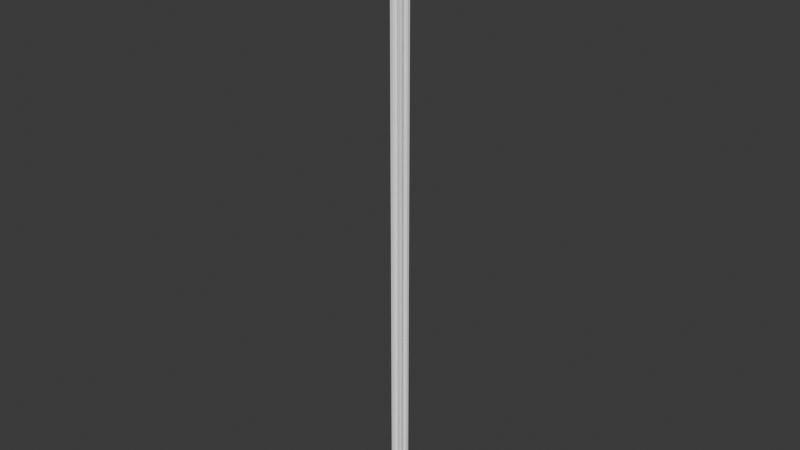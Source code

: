 # Source: 2020beam_4-Tslot_1m.blend  (saved by Blender 4.3.34; exported with 4.5.12 LTS)
import bpy
from mathutils import Matrix  # noqa: F401  (used for matrix-valued properties, if any)

bpy.ops.wm.read_factory_settings(use_empty=True)
scene = bpy.context.scene
scene.name = 'Scene'

# ---- collections
col_collection = bpy.data.collections.new('Collection'); scene.collection.children.link(col_collection)

# ---- materials (node trees are filled in below, after node groups)
mat_paint = bpy.data.materials.new('paint')
mat_paint.diffuse_color = (1.0, 1.0, 1.0, 1.0)

# ---- material node trees
mat_paint.use_nodes = True; mat_paint.node_tree.nodes.clear()
_N = mat_paint.node_tree.nodes; _L = mat_paint.node_tree.links
n0 = _N.new('ShaderNodeBsdfPrincipled'); n0.name = 'Principled BSDF'; n0.location = (10, 300)
n0.inputs[0].default_value = (1.0, 1.0, 1.0, 1.0)
n1 = _N.new('ShaderNodeOutputMaterial'); n1.name = 'Material Output'; n1.location = (300, 300)
_L.new(n0.outputs[0], n1.inputs[0])
n1.is_active_output = True

# ---- world
world_world = bpy.data.worlds.new('World'); scene.world = world_world
world_world.use_nodes = True; world_world.node_tree.nodes.clear()
_N = world_world.node_tree.nodes; _L = world_world.node_tree.links
n0 = _N.new('ShaderNodeOutputWorld'); n0.name = 'World Output'; n0.location = (300, 300)
n1 = _N.new('ShaderNodeBackground'); n1.name = 'Background'; n1.location = (10, 300)
n1.inputs[0].default_value = (0.05088, 0.05088, 0.05088, 1.0)
_L.new(n1.outputs[0], n0.inputs[0])
n0.is_active_output = True
world_world.color = (0.05088, 0.05088, 0.05088)
world_world.sun_shadow_jitter_overblur = 0.0

# ---- meshes
me_plane = bpy.data.meshes.new('Plane')
me_plane.from_pydata([(-0.00315, -0.004, 0.0), (-0.00825, -0.01, 0.0), (-0.00825, -0.0074, 0.0), (-0.00892, -0.009867, 0.0), (-0.001414, -0.001414, 0.0), (-0.001848, -0.0007654, 0.0), (-0.01, -0.00825, 0.0), (0.00315, -0.004, 0.0), (0.004, -0.00315, 0.0), (0.00892, -0.009867, 0.0), (0.00225, -0.00825, 0.0), (0.0074, -0.00825, 0.0), (0.00315, -0.004, 1.0), (0.0007654, -0.001848, 0.0), (0.001414, -0.001414, 0.0), (0.001848, -0.0007654, 0.0), (0.01, -0.00825, 0.0), (0.01, -0.004, 0.0), (-0.00315, 0.004, 0.0), (-0.00825, 0.01, 0.0), (-0.00825, 0.0074, 0.0), (-0.00892, 0.009867, 0.0), (-0.009867, 0.00892, 0.0), (-0.00225, 0.00825, 0.0), (-0.00825, 0.00225, 0.0), (-0.01, -0.00825, 1.0), (-0.001848, -0.0007654, 1.0), (-0.0007654, 0.001848, 0.0), (-0.001414, 0.001414, 0.0), (-0.001848, 0.0007654, 0.0), (-0.01, 0.00825, 0.0), (-0.01, 0.004, 0.0), (0.00825, 0.0074, 0.0), (0.004, 0.00315, 0.0), (0.00892, 0.009867, 0.0), (0.009867, 0.00892, 0.0), (0.009487, 0.009487, 0.0), (0.00225, 0.00825, 0.0), (0.00825, 0.00225, 0.0), (0.0074, 0.00825, 0.0), (-0.001414, -0.001414, 1.0), (-0.00892, -0.009867, 1.0), (0.01, 0.00825, 0.0), (0.01, 0.004, 0.0), (0.0, 0.002, 0.0), (0.002, 0.0, 0.0), (0.001848, 0.0007654, 0.0), (0.001414, 0.001414, 0.0), (0.0007654, 0.001848, 0.0), (0.004, 0.01, 0.0), (0.00825, 0.01, 0.0), (0.00315, 0.004, 0.0), (-0.0074, 0.00825, 0.0), (-0.002, 0.0, 0.0), (-0.004, 0.00315, 0.0), (-0.004, 0.01, 0.0), (-0.009487, 0.009487, 0.0), (0.0, -0.002, 0.0), (0.004, -0.01, 0.0), (0.00825, -0.01, 0.0), (0.00825, -0.00225, 0.0), (-0.00825, -0.0074, 1.0), (0.00825, -0.0074, 0.0), (0.009867, -0.00892, 0.0), (0.009487, -0.009487, 0.0), (-0.0074, -0.00825, 0.0), (-0.0007654, -0.001848, 0.0), (-0.004, -0.00315, 0.0), (-0.004, -0.01, 0.0), (-0.01, -0.004, 0.0), (-0.00825, -0.01, 1.0), (-0.00225, -0.00825, 0.0), (-0.00315, -0.004, 1.0), (-0.00825, -0.00225, 0.0), (-0.009867, -0.00892, 0.0), (-0.009487, -0.009487, 0.0), (0.004, -0.00315, 1.0), (0.00892, -0.009867, 1.0), (0.00225, -0.00825, 1.0), (0.0074, -0.00825, 1.0), (0.0007654, -0.001848, 1.0), (0.001414, -0.001414, 1.0), (0.001848, -0.0007654, 1.0), (0.01, -0.00825, 1.0), (0.01, -0.004, 1.0), (-0.00315, 0.004, 1.0), (-0.00825, 0.01, 1.0), (-0.00825, 0.0074, 1.0), (-0.00892, 0.009867, 1.0), (-0.009867, 0.00892, 1.0), (-0.00225, 0.00825, 1.0), (-0.00825, 0.00225, 1.0), (-0.0007654, 0.001848, 1.0), (-0.001414, 0.001414, 1.0), (-0.001848, 0.0007654, 1.0), (-0.01, 0.00825, 1.0), (-0.01, 0.004, 1.0), (0.00825, 0.0074, 1.0), (0.004, 0.00315, 1.0), (0.00892, 0.009867, 1.0), (0.009867, 0.00892, 1.0), (0.009487, 0.009487, 1.0), (0.00225, 0.00825, 1.0), (0.00825, 0.00225, 1.0), (0.0074, 0.00825, 1.0), (0.01, 0.00825, 1.0), (0.01, 0.004, 1.0), (0.0, 0.002, 1.0), (0.002, 0.0, 1.0), (0.001848, 0.0007654, 1.0), (0.001414, 0.001414, 1.0), (0.0007654, 0.001848, 1.0), (0.004, 0.01, 1.0), (0.00825, 0.01, 1.0), (0.00315, 0.004, 1.0), (-0.0074, 0.00825, 1.0), (-0.002, 0.0, 1.0), (-0.004, 0.00315, 1.0), (-0.004, 0.01, 1.0), (-0.009487, 0.009487, 1.0), (0.0, -0.002, 1.0), (0.004, -0.01, 1.0), (0.00825, -0.01, 1.0), (0.00825, -0.00225, 1.0), (0.00825, -0.0074, 1.0), (0.009867, -0.00892, 1.0), (0.009487, -0.009487, 1.0), (-0.0074, -0.00825, 1.0), (-0.0007654, -0.001848, 1.0), (-0.004, -0.00315, 1.0), (-0.004, -0.01, 1.0), (-0.01, -0.004, 1.0), (-0.00225, -0.00825, 1.0), (-0.00825, -0.00225, 1.0), (-0.009867, -0.00892, 1.0), (-0.009487, -0.009487, 1.0)], [], [(11, 62, 64), (8, 7, 14), (45, 8, 15), (4, 66, 0), (51, 44, 18), (67, 4, 0), (13, 7, 57), (27, 18, 44), (4, 67, 5), (1, 3, 65), (65, 75, 2), (24, 31, 30, 20), (22, 56, 20), (33, 47, 51), (47, 33, 46), (33, 51, 39, 32), (92, 107, 85), (37, 49, 50, 39), (42, 32, 35), (50, 34, 39), (80, 120, 12), (52, 20, 56), (21, 52, 56), (54, 18, 28), (129, 72, 40), (47, 48, 51), (114, 85, 107), (54, 20, 52, 18), (23, 52, 19, 55), (19, 52, 21), (28, 29, 54), (53, 54, 29), (8, 62, 11, 7), (63, 64, 62), (10, 11, 59, 58), (60, 17, 16, 62), (59, 11, 9), (9, 11, 64), (16, 63, 62), (33, 8, 45), (45, 46, 33), (67, 0, 65, 2), (74, 2, 75), (14, 15, 8), (14, 7, 13), (7, 0, 57), (6, 2, 74), (3, 75, 65), (71, 68, 1, 65), (40, 72, 128), (108, 82, 76), (73, 2, 6, 69), (39, 36, 32), (34, 36, 39), (35, 32, 36), (53, 5, 67), (28, 18, 27), (38, 32, 42, 43), (30, 22, 20), (57, 0, 66), (76, 81, 12), (79, 126, 124), (48, 44, 51), (67, 54, 53), (40, 26, 129), (70, 127, 41), (127, 61, 135), (91, 87, 95, 96), (89, 87, 119), (98, 114, 110), (110, 109, 98), (98, 97, 104, 114), (102, 104, 113, 112), (105, 100, 97), (113, 104, 99), (115, 119, 87), (88, 119, 115), (117, 93, 85), (110, 114, 111), (117, 85, 115, 87), (90, 118, 86, 115), (86, 88, 115), (93, 117, 94), (116, 94, 117), (76, 12, 79, 124), (125, 124, 126), (78, 121, 122, 79), (123, 124, 83, 84), (122, 77, 79), (77, 126, 79), (83, 124, 125), (98, 108, 76), (108, 98, 109), (129, 61, 127, 72), (134, 135, 61), (81, 76, 82), (81, 80, 12), (12, 120, 72), (25, 134, 61), (41, 127, 135), (132, 127, 70, 130), (133, 131, 25, 61), (104, 97, 101), (99, 104, 101), (100, 101, 97), (116, 129, 26), (93, 92, 85), (103, 106, 105, 97), (95, 87, 89), (120, 128, 72), (111, 114, 107), (129, 116, 117), (54, 117, 87, 20), (69, 131, 133, 73), (24, 20, 87, 91), (52, 115, 85, 18), (58, 121, 78, 10), (38, 43, 106, 103), (37, 39, 104, 102), (46, 45, 108, 109), (60, 123, 84, 17), (74, 75, 135, 134), (10, 78, 79, 11), (47, 46, 109, 110), (66, 4, 40, 128), (32, 38, 103, 97), (47, 110, 111, 48), (13, 57, 120, 80), (11, 79, 12, 7), (43, 42, 105, 106), (23, 90, 115, 52), (48, 111, 107, 44), (45, 15, 82, 108), (8, 33, 98, 76), (35, 36, 101, 100), (73, 133, 61, 2), (30, 31, 96, 95), (50, 49, 112, 113), (64, 126, 77, 9), (55, 118, 90, 23), (42, 35, 100, 105), (3, 1, 70, 41), (27, 44, 107, 92), (22, 30, 95, 89), (8, 76, 124, 62), (28, 27, 92, 93), (63, 125, 126, 64), (16, 83, 125, 63), (0, 7, 12, 72), (62, 124, 123, 60), (9, 77, 122, 59), (49, 37, 102, 112), (67, 129, 117, 54), (59, 122, 121, 58), (6, 25, 131, 69), (5, 53, 116, 26), (75, 3, 41, 135), (39, 51, 114, 104), (21, 88, 86, 19), (34, 50, 113, 99), (14, 13, 80, 81), (53, 29, 94, 116), (51, 18, 85, 114), (15, 14, 81, 82), (67, 2, 61, 129), (1, 68, 130, 70), (31, 24, 91, 96), (57, 66, 128, 120), (65, 0, 72, 127), (17, 84, 83, 16), (56, 22, 89, 119), (68, 71, 132, 130), (6, 74, 134, 25), (21, 56, 119, 88), (33, 32, 97, 98), (71, 65, 127, 132), (4, 5, 26, 40), (19, 86, 118, 55), (28, 93, 94, 29), (36, 34, 99, 101)])
_uv = me_plane.uv_layers.new(name='UVMap')
_uv.uv.foreach_set('vector', [0.0, 0.0, 0.0, 0.0, 0.0, 0.0, 0.0, 0.0, 0.0, 0.0, 0.0, 0.0, 0.0, 0.0, 0.0, 0.0, 0.0, 0.0, 0.0, 0.0, 0.0, 0.0, 0.0, 0.0, 0.0, 0.0, 0.0, 0.0, 0.0, 0.0, 0.0, 0.0, 0.0, 0.0, 0.0, 0.0, 0.0, 0.0, 0.0, 0.0, 0.0, 0.0, 0.0, 0.0, 0.0, 0.0, 0.0, 0.0, 0.0, 0.0, 0.0, 0.0, 0.0, 0.0, 1.0, 1.0, 0.0, 0.0, 1.0, 1.0, 0.0, 0.0, 0.0, 0.0, 0.0, 0.0, 1.0, 1.0, 1.0, 1.0, 1.0, 1.0, 1.0, 1.0, 0.0, 0.0, 0.0, 0.0, 0.0, 0.0, 0.0, 0.0, 0.0, 0.0, 0.0, 0.0, 0.0, 0.0, 0.0, 0.0, 0.0, 0.0, 0.0, 0.0, 0.0, 0.0, 0.0, 0.0, 0.0, 0.0, 0.0, 0.0, 0.0, 0.0, 0.0, 0.0, 1.0, 1.0, 1.0, 1.0, 1.0, 1.0, 1.0, 1.0, 1.0, 1.0, 0.0, 0.0, 0.0, 0.0, 1.0, 1.0, 0.0, 0.0, 1.0, 1.0, 0.0, 0.0, 0.0, 0.0, 0.0, 0.0, 0.0, 0.0, 0.0, 0.0, 0.0, 0.0, 0.0, 0.0, 1.0, 1.0, 0.0, 0.0, 0.0, 0.0, 0.0, 0.0, 0.0, 0.0, 0.0, 0.0, 0.0, 0.0, 0.0, 0.0, 0.0, 0.0, 0.0, 0.0, 0.0, 0.0, 0.0, 0.0, 0.0, 0.0, 0.0, 0.0, 0.0, 0.0, 0.0, 0.0, 0.0, 0.0, 0.0, 0.0, 1.0, 1.0, 1.0, 1.0, 1.0, 1.0, 1.0, 1.0, 1.0, 1.0, 1.0, 1.0, 0.0, 0.0, 0.0, 0.0, 0.0, 0.0, 0.0, 0.0, 0.0, 0.0, 0.0, 0.0, 0.0, 0.0, 0.0, 0.0, 0.0, 0.0, 0.0, 0.0, 0.0, 0.0, 0.0, 0.0, 0.0, 0.0, 0.0, 0.0, 1.0, 1.0, 1.0, 1.0, 1.0, 1.0, 1.0, 1.0, 1.0, 1.0, 1.0, 1.0, 1.0, 1.0, 1.0, 1.0, 1.0, 1.0, 1.0, 1.0, 0.0, 0.0, 0.0, 0.0, 1.0, 1.0, 0.0, 0.0, 1.0, 1.0, 0.0, 0.0, 0.0, 0.0, 0.0, 0.0, 0.0, 0.0, 0.0, 0.0, 0.0, 0.0, 0.0, 0.0, 0.0, 0.0, 0.0, 0.0, 0.0, 0.0, 0.0, 0.0, 0.0, 0.0, 0.0, 0.0, 0.0, 0.0, 0.0, 0.0, 0.0, 0.0, 0.0, 0.0, 0.0, 0.0, 0.0, 0.0, 0.0, 0.0, 0.0, 0.0, 0.0, 0.0, 0.0, 0.0, 0.0, 0.0, 1.0, 1.0, 0.0, 0.0, 0.0, 0.0, 0.0, 0.0, 0.0, 0.0, 1.0, 1.0, 1.0, 1.0, 1.0, 1.0, 1.0, 1.0, 1.0, 1.0, 0.0, 0.0, 0.0, 0.0, 0.0, 0.0, 0.0, 0.0, 0.0, 0.0, 0.0, 0.0, 1.0, 1.0, 1.0, 1.0, 1.0, 1.0, 1.0, 1.0, 0.0, 0.0, 0.0, 0.0, 0.0, 0.0, 0.0, 0.0, 0.0, 0.0, 1.0, 1.0, 0.0, 0.0, 0.0, 0.0, 0.0, 0.0, 0.0, 0.0, 0.0, 0.0, 0.0, 0.0, 0.0, 0.0, 0.0, 0.0, 0.0, 0.0, 1.0, 1.0, 1.0, 1.0, 1.0, 1.0, 1.0, 1.0, 1.0, 1.0, 0.0, 0.0, 0.0, 0.0, 0.0, 0.0, 0.0, 0.0, 0.0, 0.0, 0.0, 0.0, 0.0, 0.0, 0.0, 0.0, 0.0, 0.0, 0.0, 0.0, 0.0, 0.0, 0.0, 0.0, 0.0, 0.0, 0.0, 0.0, 0.0, 0.0, 0.0, 0.0, 0.0, 0.0, 0.0, 0.0, 0.0, 0.0, 0.0, 0.0, 1.0, 1.0, 1.0, 1.0, 0.0, 0.0, 0.0, 0.0, 0.0, 0.0, 0.0, 0.0, 1.0, 1.0, 1.0, 1.0, 1.0, 1.0, 1.0, 1.0, 0.0, 0.0, 0.0, 0.0, 0.0, 0.0, 0.0, 0.0, 0.0, 0.0, 0.0, 0.0, 0.0, 0.0, 0.0, 0.0, 0.0, 0.0, 0.0, 0.0, 0.0, 0.0, 0.0, 0.0, 0.0, 0.0, 1.0, 1.0, 1.0, 1.0, 1.0, 1.0, 1.0, 1.0, 1.0, 1.0, 0.0, 0.0, 0.0, 0.0, 1.0, 1.0, 1.0, 1.0, 0.0, 0.0, 0.0, 0.0, 0.0, 0.0, 0.0, 0.0, 0.0, 0.0, 0.0, 0.0, 1.0, 1.0, 0.0, 0.0, 0.0, 0.0, 0.0, 0.0, 0.0, 0.0, 0.0, 0.0, 0.0, 0.0, 0.0, 0.0, 0.0, 0.0, 0.0, 0.0, 0.0, 0.0, 1.0, 1.0, 1.0, 1.0, 1.0, 1.0, 1.0, 1.0, 1.0, 1.0, 0.0, 0.0, 1.0, 1.0, 0.0, 0.0, 0.0, 0.0, 0.0, 0.0, 0.0, 0.0, 0.0, 0.0, 0.0, 0.0, 0.0, 0.0, 0.0, 0.0, 0.0, 0.0, 0.0, 0.0, 0.0, 0.0, 0.0, 0.0, 0.0, 0.0, 1.0, 1.0, 1.0, 1.0, 1.0, 1.0, 1.0, 1.0, 1.0, 1.0, 1.0, 1.0, 1.0, 1.0, 1.0, 1.0, 1.0, 1.0, 0.0, 0.0, 1.0, 1.0, 0.0, 0.0, 0.0, 0.0, 1.0, 1.0, 1.0, 1.0, 0.0, 0.0, 0.0, 0.0, 0.0, 0.0, 0.0, 0.0, 0.0, 0.0, 0.0, 0.0, 0.0, 0.0, 0.0, 0.0, 0.0, 0.0, 0.0, 0.0, 0.0, 0.0, 0.0, 0.0, 0.0, 0.0, 0.0, 0.0, 0.0, 0.0, 0.0, 0.0, 0.0, 0.0, 0.0, 0.0, 0.0, 0.0, 0.0, 0.0, 0.0, 0.0, 0.0, 0.0, 0.0, 0.0, 0.0, 0.0, 1.0, 1.0, 0.0, 0.0, 0.0, 0.0, 0.0, 0.0, 1.0, 1.0, 0.0, 0.0, 1.0, 1.0, 1.0, 1.0, 1.0, 1.0, 1.0, 1.0, 1.0, 1.0, 1.0, 1.0, 1.0, 1.0, 1.0, 1.0, 0.0, 0.0, 0.0, 0.0, 0.0, 0.0, 0.0, 0.0, 1.0, 1.0, 0.0, 0.0, 0.0, 0.0, 0.0, 0.0, 0.0, 0.0, 0.0, 0.0, 0.0, 0.0, 0.0, 0.0, 0.0, 0.0, 0.0, 0.0, 0.0, 0.0, 1.0, 1.0, 1.0, 1.0, 1.0, 1.0, 1.0, 1.0, 1.0, 1.0, 0.0, 0.0, 0.0, 0.0, 0.0, 0.0, 0.0, 0.0, 0.0, 0.0, 0.0, 0.0, 0.0, 0.0, 0.0, 0.0, 0.0, 0.0, 0.0, 0.0, 0.0, 0.0, 0.0, 0.0, 0.0, 0.0, 0.0, 0.0, 0.0, 0.0, 1.0, 1.0, 1.0, 1.0, 1.0, 1.0, 1.0, 1.0, 1.0, 1.0, 1.0, 1.0, 1.0, 1.0, 1.0, 1.0, 0.0, 0.0, 0.0, 0.0, 0.0, 0.0, 0.0, 0.0, 1.0, 1.0, 1.0, 1.0, 1.0, 1.0, 1.0, 1.0, 1.0, 1.0, 1.0, 1.0, 1.0, 1.0, 1.0, 1.0, 1.0, 1.0, 1.0, 1.0, 1.0, 1.0, 1.0, 1.0, 0.0, 0.0, 0.0, 0.0, 0.0, 0.0, 0.0, 0.0, 1.0, 1.0, 1.0, 1.0, 1.0, 1.0, 1.0, 1.0, 0.0, 0.0, 0.0, 0.0, 0.0, 0.0, 0.0, 0.0, 1.0, 1.0, 1.0, 1.0, 1.0, 1.0, 1.0, 1.0, 0.0, 0.0, 0.0, 0.0, 0.0, 0.0, 0.0, 0.0, 0.0, 0.0, 0.0, 0.0, 0.0, 0.0, 0.0, 0.0, 1.0, 1.0, 1.0, 1.0, 1.0, 1.0, 1.0, 1.0, 0.0, 0.0, 0.0, 0.0, 0.0, 0.0, 0.0, 0.0, 0.0, 0.0, 0.0, 0.0, 0.0, 0.0, 0.0, 0.0, 0.0, 0.0, 0.0, 0.0, 0.0, 0.0, 0.0, 0.0, 1.0, 1.0, 1.0, 1.0, 1.0, 1.0, 1.0, 1.0, 1.0, 1.0, 1.0, 1.0, 1.0, 1.0, 1.0, 1.0, 0.0, 0.0, 0.0, 0.0, 0.0, 0.0, 0.0, 0.0, 0.0, 0.0, 0.0, 0.0, 0.0, 0.0, 0.0, 0.0, 0.0, 0.0, 0.0, 0.0, 0.0, 0.0, 0.0, 0.0, 0.0, 0.0, 0.0, 0.0, 0.0, 0.0, 0.0, 0.0, 1.0, 1.0, 1.0, 1.0, 1.0, 1.0, 1.0, 1.0, 1.0, 1.0, 1.0, 1.0, 1.0, 1.0, 1.0, 1.0, 1.0, 1.0, 1.0, 1.0, 1.0, 1.0, 1.0, 1.0, 0.0, 0.0, 0.0, 0.0, 0.0, 0.0, 0.0, 0.0, 1.0, 1.0, 1.0, 1.0, 1.0, 1.0, 1.0, 1.0, 1.0, 1.0, 0.0, 0.0, 0.0, 0.0, 1.0, 1.0, 0.0, 0.0, 1.0, 1.0, 1.0, 1.0, 0.0, 0.0, 0.0, 0.0, 0.0, 0.0, 0.0, 0.0, 0.0, 0.0, 0.0, 0.0, 1.0, 1.0, 1.0, 1.0, 0.0, 0.0, 0.0, 0.0, 0.0, 0.0, 0.0, 0.0, 0.0, 0.0, 0.0, 0.0, 0.0, 0.0, 0.0, 0.0, 0.0, 0.0, 0.0, 0.0, 0.0, 0.0, 0.0, 0.0, 0.0, 0.0, 1.0, 1.0, 1.0, 1.0, 0.0, 0.0, 0.0, 0.0, 0.0, 0.0, 0.0, 0.0, 0.0, 0.0, 0.0, 0.0, 1.0, 1.0, 1.0, 1.0, 1.0, 1.0, 1.0, 1.0, 0.0, 0.0, 0.0, 0.0, 1.0, 1.0, 1.0, 1.0, 1.0, 1.0, 1.0, 1.0, 1.0, 1.0, 1.0, 1.0, 0.0, 0.0, 0.0, 0.0, 0.0, 0.0, 0.0, 0.0, 1.0, 1.0, 1.0, 1.0, 1.0, 1.0, 1.0, 1.0, 1.0, 1.0, 1.0, 1.0, 1.0, 1.0, 1.0, 1.0, 0.0, 0.0, 0.0, 0.0, 0.0, 0.0, 0.0, 0.0, 0.0, 0.0, 0.0, 0.0, 0.0, 0.0, 0.0, 0.0, 0.0, 0.0, 0.0, 0.0, 0.0, 0.0, 0.0, 0.0, 0.0, 0.0, 0.0, 0.0, 1.0, 1.0, 1.0, 1.0, 0.0, 0.0, 1.0, 1.0, 1.0, 1.0, 0.0, 0.0, 0.0, 0.0, 0.0, 0.0, 0.0, 0.0, 0.0, 0.0, 0.0, 0.0, 0.0, 0.0, 0.0, 0.0, 0.0, 0.0, 0.0, 0.0, 0.0, 0.0, 0.0, 0.0, 0.0, 0.0, 0.0, 0.0, 0.0, 0.0, 0.0, 0.0, 0.0, 0.0, 0.0, 0.0, 0.0, 0.0, 0.0, 0.0, 0.0, 0.0, 1.0, 1.0, 1.0, 1.0, 1.0, 1.0, 1.0, 1.0, 1.0, 1.0, 1.0, 1.0, 1.0, 1.0, 1.0, 1.0, 0.0, 0.0, 0.0, 0.0, 0.0, 0.0, 0.0, 0.0, 0.0, 0.0, 0.0, 0.0, 0.0, 0.0, 0.0, 0.0, 1.0, 1.0, 1.0, 1.0, 1.0, 1.0, 1.0, 1.0, 0.0, 0.0, 0.0, 0.0, 0.0, 0.0, 0.0, 0.0, 1.0, 1.0, 1.0, 1.0, 1.0, 1.0, 1.0, 1.0, 1.0, 1.0, 0.0, 0.0, 0.0, 0.0, 1.0, 1.0, 0.0, 0.0, 0.0, 0.0, 0.0, 0.0, 0.0, 0.0, 0.0, 0.0, 0.0, 0.0, 0.0, 0.0, 0.0, 0.0, 1.0, 1.0, 1.0, 1.0, 1.0, 1.0, 1.0, 1.0, 0.0, 0.0, 0.0, 0.0, 0.0, 0.0, 0.0, 0.0, 1.0, 1.0, 1.0, 1.0, 1.0, 1.0, 1.0, 1.0, 0.0, 0.0, 0.0, 0.0, 0.0, 0.0, 0.0, 0.0, 0.0, 0.0, 0.0, 0.0, 0.0, 0.0, 0.0, 0.0])
me_plane.materials.append(mat_paint)
me_plane.update()

# ---- objects
ob_2020beam_4_tslot_1m = bpy.data.objects.new('2020beam_4-Tslot_1m', me_plane)

# ---- transforms, parenting, visibility, modifiers, constraints
ob_2020beam_4_tslot_1m.location = (0.0, 0.0, 0.0)

# ---- collection membership
col_collection.objects.link(ob_2020beam_4_tslot_1m)

# ---- scene / render settings (as saved in the file)
scene.frame_start = 1; scene.frame_end = 250; scene.frame_set(1)
scene.render.engine = 'BLENDER_EEVEE_NEXT'
bpy.context.view_layer.update()

# ---- added for rendering (the .blend has no active camera and no usable light): camera, sun
cam_auto = bpy.data.cameras.new('AutoCamera')
cam_auto.lens = 50.0
cam_auto.sensor_width = 36.0
cam_auto.clip_end = 1000.0
ob_auto_camera = bpy.data.objects.new('AutoCamera', cam_auto)
scene.collection.objects.link(ob_auto_camera)
ob_auto_camera.location = (0.925595, -1.11071, 1.24048)
ob_auto_camera.rotation_euler = (1.09748, -7.21219e-08, 0.694738)
scene.camera = ob_auto_camera
light_auto_sun = bpy.data.lights.new('AutoSun', 'SUN')
light_auto_sun.energy = 3.0
light_auto_sun.angle = 0.0523599
ob_auto_sun = bpy.data.objects.new('AutoSun', light_auto_sun)
scene.collection.objects.link(ob_auto_sun)
ob_auto_sun.rotation_euler = (0.872665, 0.174533, 0.523599)
bpy.context.view_layer.update()
